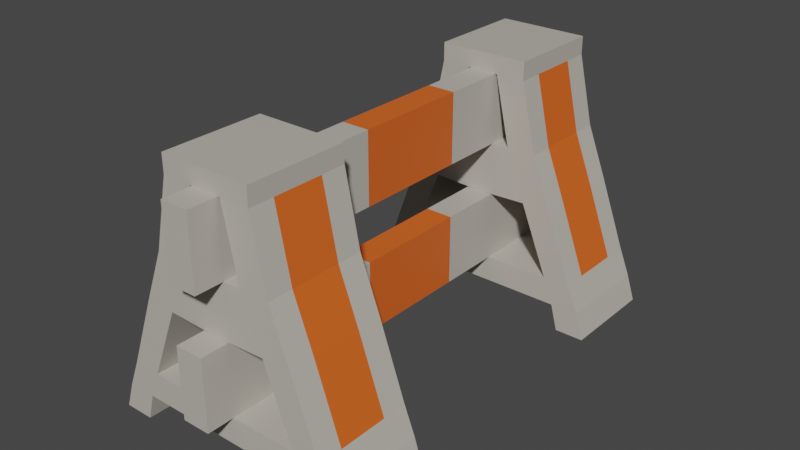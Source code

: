 # Source: Barricade.blend  (saved by Blender 2.80.75; exported with 4.5.12 LTS)
import bpy
from mathutils import Matrix  # noqa: F401  (used for matrix-valued properties, if any)

bpy.ops.wm.read_factory_settings(use_empty=True)
scene = bpy.context.scene
scene.name = 'Scene'

# ---- collections
col_collection = bpy.data.collections.new('Collection'); scene.collection.children.link(col_collection)

# ---- materials (node trees are filled in below, after node groups)
mat_barricade_white = bpy.data.materials.new('Barricade White')
mat_barricade_white.use_transparent_shadow = False
mat_barricade_orange = bpy.data.materials.new('Barricade Orange')
mat_barricade_orange.use_transparent_shadow = False

# ---- material node trees
mat_barricade_white.use_nodes = True; mat_barricade_white.node_tree.nodes.clear()
_N = mat_barricade_white.node_tree.nodes; _L = mat_barricade_white.node_tree.links
n0 = _N.new('ShaderNodeOutputMaterial'); n0.name = 'Material Output'; n0.location = (300, 300)
n1 = _N.new('ShaderNodeBsdfPrincipled'); n1.name = 'Principled BSDF'; n1.location = (10, 300)
n1.distribution = 'GGX'
n1.subsurface_method = 'BURLEY'
n1.inputs[0].default_value = (0.5173, 0.4829, 0.424, 1.0)
n1.inputs[3].default_value = 1.45
n1.inputs[27].default_value = (0.0, 0.0, 0.0, 1.0)
n1.inputs[28].default_value = 1.0
_L.new(n1.outputs[0], n0.inputs[0])
n0.is_active_output = True
mat_barricade_orange.use_nodes = True; mat_barricade_orange.node_tree.nodes.clear()
_N = mat_barricade_orange.node_tree.nodes; _L = mat_barricade_orange.node_tree.links
n0 = _N.new('ShaderNodeOutputMaterial'); n0.name = 'Material Output'; n0.location = (300, 300)
n1 = _N.new('ShaderNodeBsdfPrincipled'); n1.name = 'Principled BSDF'; n1.location = (10, 300)
n1.distribution = 'GGX'
n1.subsurface_method = 'BURLEY'
n1.inputs[0].default_value = (0.8, 0.1282, 0.01615, 1.0)
n1.inputs[3].default_value = 1.45
n1.inputs[27].default_value = (0.0, 0.0, 0.0, 1.0)
n1.inputs[28].default_value = 1.0
_L.new(n1.outputs[0], n0.inputs[0])
n0.is_active_output = True

# ---- world
world_world = bpy.data.worlds.new('World'); scene.world = world_world
world_world.use_nodes = True; world_world.node_tree.nodes.clear()
_N = world_world.node_tree.nodes; _L = world_world.node_tree.links
n0 = _N.new('ShaderNodeOutputWorld'); n0.name = 'World Output'; n0.location = (300, 300)
n1 = _N.new('ShaderNodeBackground'); n1.name = 'Background'; n1.location = (10, 300)
n1.inputs[0].default_value = (0.05088, 0.05088, 0.05088, 1.0)
_L.new(n1.outputs[0], n0.inputs[0])
n0.is_active_output = True
world_world.color = (0.05088, 0.05088, 0.05088)
world_world.use_sun_shadow = False
world_world.sun_shadow_jitter_overblur = 0.0

# ---- meshes
me_cube_001 = bpy.data.meshes.new('Cube.001')
me_cube_001.from_pydata([(-1.0, -1.0, -1.0), (-1.0, -1.0, 1.0), (-1.0, 1.0, -1.0), (-1.0, 1.0, 1.0), (1.0, -1.0, -1.0), (1.0, -1.0, 1.0), (1.0, 1.0, -1.0), (1.0, 1.0, 1.0), (-1.0, 0.0, -1.0), (-1.0, 0.0, 1.0), (1.0, 0.0, -1.0), (1.0, 0.0, 1.0), (-1.0, -0.5, -1.0), (1.0, -0.5, 1.0), (-1.0, -0.5, 1.0), (1.0, -0.5, -1.0), (-1.0, 0.5, 1.0), (1.0, 0.5, -1.0), (-1.0, 0.5, -1.0), (1.0, 0.5, 1.0)], [], [(18, 16, 3, 2), (2, 3, 7, 6), (15, 13, 5, 4), (4, 5, 1, 0), (12, 15, 4, 0), (13, 14, 1, 5), (19, 16, 9, 11), (18, 17, 10, 8), (17, 19, 11, 10), (12, 14, 9, 8), (0, 1, 14, 12), (11, 9, 14, 13), (8, 10, 15, 12), (10, 11, 13, 15), (6, 7, 19, 17), (2, 6, 17, 18), (7, 3, 16, 19), (8, 9, 16, 18)])
me_cube_001.polygons.foreach_set('material_index', [0, 0, 1, 0, 0, 1, 0, 0, 0, 0, 1, 0, 0, 0, 0, 0, 0, 0])
_uv = me_cube_001.uv_layers.new(name='UVMap')
_uv.uv.foreach_set('vector', [0.375, 0.1875, 0.625, 0.1875, 0.625, 0.25, 0.375, 0.25, 0.375, 0.25, 0.625, 0.25, 0.625, 0.5, 0.375, 0.5, 0.375, 0.6875, 0.625, 0.6875, 0.625, 0.75, 0.375, 0.75, 0.375, 0.75, 0.625, 0.75, 0.625, 1.0, 0.375, 1.0, 0.125, 0.6875, 0.375, 0.6875, 0.375, 0.75, 0.125, 0.75, 0.625, 0.6875, 0.875, 0.6875, 0.875, 0.75, 0.625, 0.75, 0.625, 0.5625, 0.875, 0.5625, 0.875, 0.625, 0.625, 0.625, 0.125, 0.5625, 0.375, 0.5625, 0.375, 0.625, 0.125, 0.625, 0.375, 0.5625, 0.625, 0.5625, 0.625, 0.625, 0.375, 0.625, 0.375, 0.0625, 0.625, 0.0625, 0.625, 0.125, 0.375, 0.125, 0.375, 0.0, 0.625, 0.0, 0.625, 0.0625, 0.375, 0.0625, 0.625, 0.625, 0.875, 0.625, 0.875, 0.6875, 0.625, 0.6875, 0.125, 0.625, 0.375, 0.625, 0.375, 0.6875, 0.125, 0.6875, 0.375, 0.625, 0.625, 0.625, 0.625, 0.6875, 0.375, 0.6875, 0.375, 0.5, 0.625, 0.5, 0.625, 0.5625, 0.375, 0.5625, 0.125, 0.5, 0.375, 0.5, 0.375, 0.5625, 0.125, 0.5625, 0.625, 0.5, 0.875, 0.5, 0.875, 0.5625, 0.625, 0.5625, 0.375, 0.125, 0.625, 0.125, 0.625, 0.1875, 0.375, 0.1875])
me_cube_001.materials.append(mat_barricade_white)
me_cube_001.materials.append(mat_barricade_orange)
me_cube_001.use_remesh_preserve_volume = False
me_cube_001.use_remesh_preserve_attributes = False
me_cube_001.use_mirror_vertex_groups = False
me_cube_001.update()
me_cube_002 = bpy.data.meshes.new('Cube.002')
me_cube_002.from_pydata([(-1.0, -1.0, -1.0), (-1.0, -1.0, 1.0), (-1.0, 1.0, -1.0), (-1.0, 1.0, 1.0), (1.0, -1.0, -1.0), (1.0, -1.0, 1.0), (1.0, 1.0, -1.0), (1.0, 1.0, 1.0), (-1.0, 0.0, -1.0), (-1.0, 0.0, 1.0), (1.0, 0.0, -1.0), (1.0, 0.0, 1.0), (-1.0, -0.5, -1.0), (1.0, -0.5, 1.0), (-1.0, -0.5, 1.0), (1.0, -0.5, -1.0)], [], [(8, 9, 3, 2), (2, 3, 7, 6), (15, 13, 5, 4), (4, 5, 1, 0), (12, 15, 4, 0), (13, 14, 1, 5), (7, 3, 9, 11), (2, 6, 10, 8), (6, 7, 11, 10), (12, 14, 9, 8), (0, 1, 14, 12), (11, 9, 14, 13), (8, 10, 15, 12), (10, 11, 13, 15)])
me_cube_002.polygons.foreach_set('material_index', [0, 0, 1, 1, 0, 1, 0, 0, 0, 0, 1, 0, 0, 0])
_uv = me_cube_002.uv_layers.new(name='UVMap')
_uv.uv.foreach_set('vector', [0.375, 0.125, 0.625, 0.125, 0.625, 0.25, 0.375, 0.25, 0.375, 0.25, 0.625, 0.25, 0.625, 0.5, 0.375, 0.5, 0.375, 0.6875, 0.625, 0.6875, 0.625, 0.75, 0.375, 0.75, 0.375, 0.75, 0.625, 0.75, 0.625, 1.0, 0.375, 1.0, 0.125, 0.6875, 0.375, 0.6875, 0.375, 0.75, 0.125, 0.75, 0.625, 0.6875, 0.875, 0.6875, 0.875, 0.75, 0.625, 0.75, 0.625, 0.5, 0.875, 0.5, 0.875, 0.625, 0.625, 0.625, 0.125, 0.5, 0.375, 0.5, 0.375, 0.625, 0.125, 0.625, 0.375, 0.5, 0.625, 0.5, 0.625, 0.625, 0.375, 0.625, 0.375, 0.0625, 0.625, 0.0625, 0.625, 0.125, 0.375, 0.125, 0.375, 0.0, 0.625, 0.0, 0.625, 0.0625, 0.375, 0.0625, 0.625, 0.625, 0.875, 0.625, 0.875, 0.6875, 0.625, 0.6875, 0.125, 0.625, 0.375, 0.625, 0.375, 0.6875, 0.125, 0.6875, 0.375, 0.625, 0.625, 0.625, 0.625, 0.6875, 0.375, 0.6875])
me_cube_002.materials.append(mat_barricade_white)
me_cube_002.materials.append(mat_barricade_orange)
me_cube_002.use_remesh_preserve_volume = False
me_cube_002.use_remesh_preserve_attributes = False
me_cube_002.use_mirror_vertex_groups = False
me_cube_002.update()
me_cube_003 = bpy.data.meshes.new('Cube.003')
me_cube_003.from_pydata([(1.941, 2.461, 0.000164), (0.3228, 2.405, 4.933), (1.941, 4.461, 0.000164), (0.3228, 4.405, 4.933), (2.526, 2.461, 0.000164), (0.908, 2.405, 4.933), (2.526, 4.461, 0.000164), (0.908, 4.405, 4.933), (1.028, 2.433, 2.497), (1.028, 4.433, 2.497), (1.613, 4.433, 2.504), (1.613, 2.433, 2.504), (0.6293, 2.424, 3.535), (0.6293, 4.424, 3.535), (1.214, 4.424, 3.535), (1.214, 2.424, 3.535), (0.0, 4.424, 3.535), (0.0, 4.433, 2.457), (0.0, 2.433, 2.457), (0.0, 2.424, 3.535), (1.599, 4.451, 1.058), (2.136, 4.451, 1.074), (2.136, 2.451, 1.074), (1.599, 2.451, 1.058), (1.801, 4.456, 0.5292), (2.355, 4.456, 0.5292), (2.355, 2.456, 0.5292), (1.801, 2.456, 0.5292), (5.96e-08, 2.456, 0.5292), (-5.96e-08, 2.451, 1.058), (-5.96e-08, 4.451, 1.058), (5.96e-08, 4.456, 0.5292), (0.3228, 2.405, 4.95), (0.3228, 4.405, 4.95), (0.908, 4.405, 4.95), (0.908, 2.405, 4.95), (0.0, 2.405, 4.933), (0.0, 4.405, 4.933), (0.0, 2.405, 4.95), (0.0, 4.405, 4.95), (0.3228, 2.405, 5.298), (0.3228, 4.405, 5.298), (0.908, 4.405, 5.298), (0.908, 2.405, 5.298), (0.0, 2.405, 5.298), (0.0, 4.405, 5.298), (1.941, 3.461, 0.000164), (0.3228, 3.405, 4.933), (2.526, 3.461, 0.000164), (0.908, 3.405, 4.933), (1.613, 3.433, 2.504), (1.028, 3.433, 2.497), (1.214, 3.424, 3.535), (0.6293, 3.424, 3.535), (0.0, 3.433, 2.457), (0.0, 3.424, 3.535), (1.599, 3.451, 1.058), (2.136, 3.451, 1.074), (2.355, 3.456, 0.5292), (1.801, 3.456, 0.5292), (-5.96e-08, 3.451, 1.058), (5.96e-08, 3.456, 0.5292), (0.908, 3.405, 4.95), (0.0, 3.405, 4.933), (0.0, 3.405, 4.95), (0.3228, 3.405, 5.298), (0.908, 3.405, 5.298), (0.0, 3.405, 5.298), (1.941, 2.961, 0.000164), (0.908, 2.905, 4.933), (1.613, 2.933, 2.504), (1.214, 2.924, 3.535), (2.136, 2.951, 1.074), (2.355, 2.956, 0.5292), (0.908, 2.905, 4.95), (0.908, 2.905, 5.298), (0.3228, 2.905, 4.933), (2.526, 2.961, 0.000164), (1.028, 2.933, 2.497), (0.6293, 2.924, 3.535), (0.0, 2.933, 2.457), (0.0, 2.924, 3.535), (1.599, 2.951, 1.058), (1.801, 2.956, 0.5292), (-5.96e-08, 2.951, 1.058), (5.96e-08, 2.956, 0.5292), (0.0, 2.905, 4.933), (0.0, 2.905, 4.95), (0.3228, 2.905, 5.298), (0.0, 2.905, 5.298), (0.3228, 3.905, 4.933), (2.526, 3.961, 0.000164), (1.028, 3.933, 2.497), (0.6293, 3.924, 3.535), (0.0, 3.933, 2.457), (0.0, 3.924, 3.535), (1.599, 3.951, 1.058), (1.801, 3.956, 0.5292), (-5.96e-08, 3.951, 1.058), (5.96e-08, 3.956, 0.5292), (0.0, 3.905, 4.933), (0.0, 3.905, 4.95), (0.3228, 3.905, 5.298), (0.0, 3.905, 5.298), (1.941, 3.961, 0.000164), (0.908, 3.905, 4.933), (1.613, 3.933, 2.504), (1.214, 3.924, 3.535), (2.136, 3.951, 1.074), (2.355, 3.956, 0.5292), (0.908, 3.905, 4.95), (0.908, 3.905, 5.298)], [], [(93, 90, 3, 13), (13, 3, 7, 14), (71, 69, 5, 15), (15, 5, 1, 12), (68, 77, 4, 0), (76, 1, 36, 86), (22, 11, 8, 23), (72, 70, 11, 22), (20, 9, 10, 21), (96, 92, 9, 20), (11, 15, 12, 8), (70, 71, 15, 11), (9, 13, 14, 10), (13, 9, 17, 16), (94, 95, 16, 17), (8, 12, 19, 18), (93, 13, 16, 95), (78, 8, 18, 80), (20, 24, 31, 30), (24, 20, 21, 25), (73, 72, 22, 26), (26, 22, 23, 27), (4, 26, 27, 0), (77, 73, 26, 4), (2, 24, 25, 6), (104, 97, 24, 2), (99, 98, 30, 31), (96, 20, 30, 98), (83, 27, 28, 85), (27, 23, 29, 28), (110, 34, 42, 111), (1, 5, 35, 32), (7, 3, 33, 34), (105, 7, 34, 110), (86, 36, 38, 87), (1, 32, 38, 36), (33, 39, 45, 41), (33, 3, 37, 39), (75, 88, 40, 43), (102, 41, 45, 103), (87, 38, 44, 89), (38, 32, 40, 44), (32, 35, 43, 40), (34, 33, 41, 42), (101, 64, 67, 103), (88, 65, 67, 89), (111, 102, 65, 66), (100, 63, 64, 101), (69, 49, 62, 74), (74, 62, 66, 75), (97, 59, 61, 99), (82, 56, 60, 84), (85, 84, 60, 61), (68, 83, 59, 46), (91, 109, 58, 48), (109, 108, 57, 58), (92, 51, 54, 94), (79, 53, 55, 81), (80, 81, 55, 54), (106, 107, 52, 50), (82, 78, 51, 56), (108, 106, 50, 57), (90, 47, 63, 100), (104, 91, 48, 46), (107, 105, 49, 52), (79, 76, 47, 53), (12, 1, 76, 79), (23, 8, 78, 82), (18, 19, 81, 80), (12, 79, 81, 19), (0, 27, 83, 68), (28, 29, 84, 85), (23, 82, 84, 29), (35, 74, 75, 43), (5, 69, 74, 35), (40, 88, 89, 44), (64, 87, 89, 67), (66, 65, 88, 75), (63, 86, 87, 64), (59, 83, 85, 61), (48, 58, 73, 77), (58, 57, 72, 73), (51, 78, 80, 54), (50, 52, 71, 70), (57, 50, 70, 72), (47, 76, 86, 63), (46, 48, 77, 68), (52, 49, 69, 71), (14, 7, 105, 107), (2, 6, 91, 104), (3, 90, 100, 37), (21, 10, 106, 108), (10, 14, 107, 106), (9, 92, 94, 17), (25, 21, 108, 109), (6, 25, 109, 91), (24, 97, 99, 31), (37, 100, 101, 39), (42, 41, 102, 111), (39, 101, 103, 45), (65, 102, 103, 67), (49, 105, 110, 62), (62, 110, 111, 66), (56, 96, 98, 60), (61, 60, 98, 99), (46, 59, 97, 104), (53, 93, 95, 55), (54, 55, 95, 94), (56, 51, 92, 96), (53, 47, 90, 93)])
me_cube_003.polygons.foreach_set('material_index', [0, 0, 0, 0, 0, 0, 0, 0, 0, 0, 0, 0, 0, 0, 0, 0, 0, 0, 0, 0, 0, 0, 0, 0, 0, 0, 0, 0, 0, 0, 0, 0, 0, 0, 0, 0, 0, 0, 0, 0, 0, 0, 0, 0, 0, 0, 0, 0, 0, 0, 0, 0, 0, 0, 0, 0, 0, 0, 0, 1, 0, 1, 0, 0, 1, 0, 0, 0, 0, 0, 0, 0, 0, 0, 0, 0, 0, 0, 0, 0, 0, 0, 0, 1, 1, 0, 0, 1, 0, 0, 0, 0, 0, 0, 0, 0, 0, 0, 0, 0, 0, 0, 0, 0, 0, 0, 0, 0, 0, 0])
_uv = me_cube_003.uv_layers.new(name='UVMap')
_uv.uv.foreach_set('vector', [0.5411, 0.1875, 0.625, 0.1875, 0.625, 0.25, 0.5411, 0.25, 0.5411, 0.25, 0.625, 0.25, 0.625, 0.5, 0.5411, 0.5, 0.5411, 0.6875, 0.625, 0.6875, 0.625, 0.75, 0.5411, 0.75, 0.5411, 0.75, 0.625, 0.75, 0.625, 1.0, 0.5411, 1.0, 0.125, 0.6875, 0.375, 0.6875, 0.375, 0.75, 0.125, 0.75, 0.625, 0.0625, 0.625, 0.0, 0.625, 0.0, 0.625, 0.0625, 0.4183, 0.75, 0.5, 0.75, 0.5, 1.0, 0.4183, 1.0, 0.4183, 0.6875, 0.5, 0.6875, 0.5, 0.75, 0.4183, 0.75, 0.4183, 0.25, 0.5, 0.25, 0.5, 0.5, 0.4183, 0.5, 0.4183, 0.1875, 0.5, 0.1875, 0.5, 0.25, 0.4183, 0.25, 0.5, 0.75, 0.5411, 0.75, 0.5411, 1.0, 0.5, 1.0, 0.5, 0.6875, 0.5411, 0.6875, 0.5411, 0.75, 0.5, 0.75, 0.5, 0.25, 0.5411, 0.25, 0.5411, 0.5, 0.5, 0.5, 0.5411, 0.25, 0.5, 0.25, 0.5, 0.25, 0.5411, 0.25, 0.5, 0.1875, 0.5411, 0.1875, 0.5411, 0.25, 0.5, 0.25, 0.5, 1.0, 0.5411, 1.0, 0.5411, 1.0, 0.5, 1.0, 0.5411, 0.1875, 0.5411, 0.25, 0.5411, 0.25, 0.5411, 0.1875, 0.5, 0.0625, 0.5, 0.0, 0.5, 0.0, 0.5, 0.0625, 0.4183, 0.25, 0.3966, 0.25, 0.3966, 0.25, 0.4183, 0.25, 0.3966, 0.25, 0.4183, 0.25, 0.4183, 0.5, 0.3966, 0.5, 0.3966, 0.6875, 0.4183, 0.6875, 0.4183, 0.75, 0.3966, 0.75, 0.3966, 0.75, 0.4183, 0.75, 0.4183, 1.0, 0.3966, 1.0, 0.375, 0.75, 0.3966, 0.75, 0.3966, 1.0, 0.375, 1.0, 0.375, 0.6875, 0.3966, 0.6875, 0.3966, 0.75, 0.375, 0.75, 0.375, 0.25, 0.3966, 0.25, 0.3966, 0.5, 0.375, 0.5, 0.375, 0.1875, 0.3966, 0.1875, 0.3966, 0.25, 0.375, 0.25, 0.3966, 0.1875, 0.4183, 0.1875, 0.4183, 0.25, 0.3966, 0.25, 0.4183, 0.1875, 0.4183, 0.25, 0.4183, 0.25, 0.4183, 0.1875, 0.3966, 0.0625, 0.3966, 0.0, 0.3966, 0.0, 0.3966, 0.0625, 0.3966, 1.0, 0.4183, 1.0, 0.4183, 1.0, 0.3966, 1.0, 0.625, 0.5625, 0.625, 0.5, 0.625, 0.5, 0.625, 0.5625, 0.625, 1.0, 0.625, 0.75, 0.625, 0.75, 0.625, 1.0, 0.625, 0.5, 0.625, 0.25, 0.625, 0.25, 0.625, 0.5, 0.625, 0.5625, 0.625, 0.5, 0.625, 0.5, 0.625, 0.5625, 0.625, 0.0625, 0.625, 0.0, 0.625, 0.0, 0.625, 0.0625, 0.625, 1.0, 0.625, 1.0, 0.625, 1.0, 0.625, 1.0, 0.625, 0.25, 0.625, 0.25, 0.625, 0.25, 0.625, 0.25, 0.625, 0.25, 0.625, 0.25, 0.625, 0.25, 0.625, 0.25, 0.625, 0.6875, 0.875, 0.6875, 0.875, 0.75, 0.625, 0.75, 0.875, 0.5625, 0.875, 0.5, 0.875, 0.5, 0.875, 0.5625, 0.625, 0.0625, 0.625, 0.0, 0.625, 0.0, 0.625, 0.0625, 0.625, 1.0, 0.625, 1.0, 0.625, 1.0, 0.625, 1.0, 0.625, 1.0, 0.625, 0.75, 0.625, 0.75, 0.625, 1.0, 0.625, 0.5, 0.625, 0.25, 0.625, 0.25, 0.625, 0.5, 0.625, 0.1875, 0.625, 0.125, 0.625, 0.125, 0.625, 0.1875, 0.875, 0.6875, 0.875, 0.625, 0.875, 0.625, 0.875, 0.6875, 0.625, 0.5625, 0.875, 0.5625, 0.875, 0.625, 0.625, 0.625, 0.625, 0.1875, 0.625, 0.125, 0.625, 0.125, 0.625, 0.1875, 0.625, 0.6875, 0.625, 0.625, 0.625, 0.625, 0.625, 0.6875, 0.625, 0.6875, 0.625, 0.625, 0.625, 0.625, 0.625, 0.6875, 0.3966, 0.1875, 0.3966, 0.125, 0.3966, 0.125, 0.3966, 0.1875, 0.4183, 0.0625, 0.4183, 0.125, 0.4183, 0.125, 0.4183, 0.0625, 0.3966, 0.0625, 0.4183, 0.0625, 0.4183, 0.125, 0.3966, 0.125, 0.375, 0.0625, 0.3966, 0.0625, 0.3966, 0.125, 0.375, 0.125, 0.375, 0.5625, 0.3966, 0.5625, 0.3966, 0.625, 0.375, 0.625, 0.3966, 0.5625, 0.4183, 0.5625, 0.4183, 0.625, 0.3966, 0.625, 0.5, 0.1875, 0.5, 0.125, 0.5, 0.125, 0.5, 0.1875, 0.5411, 0.0625, 0.5411, 0.125, 0.5411, 0.125, 0.5411, 0.0625, 0.5, 0.0625, 0.5411, 0.0625, 0.5411, 0.125, 0.5, 0.125, 0.5, 0.5625, 0.5411, 0.5625, 0.5411, 0.625, 0.5, 0.625, 0.4183, 0.0625, 0.5, 0.0625, 0.5, 0.125, 0.4183, 0.125, 0.4183, 0.5625, 0.5, 0.5625, 0.5, 0.625, 0.4183, 0.625, 0.625, 0.1875, 0.625, 0.125, 0.625, 0.125, 0.625, 0.1875, 0.125, 0.5625, 0.375, 0.5625, 0.375, 0.625, 0.125, 0.625, 0.5411, 0.5625, 0.625, 0.5625, 0.625, 0.625, 0.5411, 0.625, 0.5411, 0.0625, 0.625, 0.0625, 0.625, 0.125, 0.5411, 0.125, 0.5411, 0.0, 0.625, 0.0, 0.625, 0.0625, 0.5411, 0.0625, 0.4183, 0.0, 0.5, 0.0, 0.5, 0.0625, 0.4183, 0.0625, 0.5, 0.0, 0.5411, 0.0, 0.5411, 0.0625, 0.5, 0.0625, 0.5411, 0.0, 0.5411, 0.0625, 0.5411, 0.0625, 0.5411, 0.0, 0.375, 0.0, 0.3966, 0.0, 0.3966, 0.0625, 0.375, 0.0625, 0.3966, 0.0, 0.4183, 0.0, 0.4183, 0.0625, 0.3966, 0.0625, 0.4183, 0.0, 0.4183, 0.0625, 0.4183, 0.0625, 0.4183, 0.0, 0.625, 0.75, 0.625, 0.6875, 0.625, 0.6875, 0.625, 0.75, 0.625, 0.75, 0.625, 0.6875, 0.625, 0.6875, 0.625, 0.75, 0.875, 0.75, 0.875, 0.6875, 0.875, 0.6875, 0.875, 0.75, 0.625, 0.125, 0.625, 0.0625, 0.625, 0.0625, 0.625, 0.125, 0.625, 0.625, 0.875, 0.625, 0.875, 0.6875, 0.625, 0.6875, 0.625, 0.125, 0.625, 0.0625, 0.625, 0.0625, 0.625, 0.125, 0.3966, 0.125, 0.3966, 0.0625, 0.3966, 0.0625, 0.3966, 0.125, 0.375, 0.625, 0.3966, 0.625, 0.3966, 0.6875, 0.375, 0.6875, 0.3966, 0.625, 0.4183, 0.625, 0.4183, 0.6875, 0.3966, 0.6875, 0.5, 0.125, 0.5, 0.0625, 0.5, 0.0625, 0.5, 0.125, 0.5, 0.625, 0.5411, 0.625, 0.5411, 0.6875, 0.5, 0.6875, 0.4183, 0.625, 0.5, 0.625, 0.5, 0.6875, 0.4183, 0.6875, 0.625, 0.125, 0.625, 0.0625, 0.625, 0.0625, 0.625, 0.125, 0.125, 0.625, 0.375, 0.625, 0.375, 0.6875, 0.125, 0.6875, 0.5411, 0.625, 0.625, 0.625, 0.625, 0.6875, 0.5411, 0.6875, 0.5411, 0.5, 0.625, 0.5, 0.625, 0.5625, 0.5411, 0.5625, 0.125, 0.5, 0.375, 0.5, 0.375, 0.5625, 0.125, 0.5625, 0.625, 0.25, 0.625, 0.1875, 0.625, 0.1875, 0.625, 0.25, 0.4183, 0.5, 0.5, 0.5, 0.5, 0.5625, 0.4183, 0.5625, 0.5, 0.5, 0.5411, 0.5, 0.5411, 0.5625, 0.5, 0.5625, 0.5, 0.25, 0.5, 0.1875, 0.5, 0.1875, 0.5, 0.25, 0.3966, 0.5, 0.4183, 0.5, 0.4183, 0.5625, 0.3966, 0.5625, 0.375, 0.5, 0.3966, 0.5, 0.3966, 0.5625, 0.375, 0.5625, 0.3966, 0.25, 0.3966, 0.1875, 0.3966, 0.1875, 0.3966, 0.25, 0.625, 0.25, 0.625, 0.1875, 0.625, 0.1875, 0.625, 0.25, 0.625, 0.5, 0.875, 0.5, 0.875, 0.5625, 0.625, 0.5625, 0.625, 0.25, 0.625, 0.1875, 0.625, 0.1875, 0.625, 0.25, 0.875, 0.625, 0.875, 0.5625, 0.875, 0.5625, 0.875, 0.625, 0.625, 0.625, 0.625, 0.5625, 0.625, 0.5625, 0.625, 0.625, 0.625, 0.625, 0.625, 0.5625, 0.625, 0.5625, 0.625, 0.625, 0.4183, 0.125, 0.4183, 0.1875, 0.4183, 0.1875, 0.4183, 0.125, 0.3966, 0.125, 0.4183, 0.125, 0.4183, 0.1875, 0.3966, 0.1875, 0.375, 0.125, 0.3966, 0.125, 0.3966, 0.1875, 0.375, 0.1875, 0.5411, 0.125, 0.5411, 0.1875, 0.5411, 0.1875, 0.5411, 0.125, 0.5, 0.125, 0.5411, 0.125, 0.5411, 0.1875, 0.5, 0.1875, 0.4183, 0.125, 0.5, 0.125, 0.5, 0.1875, 0.4183, 0.1875, 0.5411, 0.125, 0.625, 0.125, 0.625, 0.1875, 0.5411, 0.1875])
me_cube_003.materials.append(mat_barricade_white)
me_cube_003.materials.append(mat_barricade_orange)
me_cube_003.use_remesh_preserve_volume = False
me_cube_003.use_remesh_preserve_attributes = False
me_cube_003.use_mirror_vertex_groups = False
me_cube_003.update()

# ---- objects
ob_barrier1 = bpy.data.objects.new('Barrier1', me_cube_001)
ob_mirror = bpy.data.objects.new('Mirror', None)
ob_barrier2 = bpy.data.objects.new('Barrier2', me_cube_002)
ob_cube = bpy.data.objects.new('Cube', me_cube_003)

# ---- transforms, parenting, visibility, modifiers, constraints
ob_barrier1.location = (0.0, 0.9491, 1.656)
ob_barrier1.scale = (-0.1083, 1.0, 0.2735)
ob_barrier1.lineart.crease_threshold = 0.0
_m = ob_barrier1.modifiers.new('Mirror', 'MIRROR')
_m.use_axis = (False, True, False)
_m.use_bisect_axis = (False, True, False)
_m.mirror_object = ob_mirror
ob_mirror.location = (0.0, 0.0, 0.0)
ob_mirror.lineart.crease_threshold = 0.0
ob_barrier2.location = (0.0, 0.9491, 0.6874)
ob_barrier2.scale = (-0.1083, 1.0, 0.2735)
ob_barrier2.lineart.crease_threshold = 0.0
_m = ob_barrier2.modifiers.new('Mirror', 'MIRROR')
_m.use_axis = (False, True, False)
_m.use_bisect_axis = (False, True, False)
_m.mirror_object = ob_mirror
ob_cube.location = (2.98e-08, 0.0, 0.0)
ob_cube.scale = (0.3911, 0.3911, 0.3911)
ob_cube.lineart.crease_threshold = 0.0
_m = ob_cube.modifiers.new('Mirror', 'MIRROR')
_m.use_axis = (True, True, False)
_m.use_bisect_axis = (True, True, False)
_m.mirror_object = ob_mirror

# ---- collection membership
col_collection.objects.link(ob_barrier1)
col_collection.objects.link(ob_mirror)
col_collection.objects.link(ob_barrier2)
col_collection.objects.link(ob_cube)

# ---- scene / render settings (as saved in the file)
scene.frame_start = 1; scene.frame_end = 250; scene.frame_set(1)
scene.render.engine = 'BLENDER_EEVEE_NEXT'
scene.cycles.use_denoising = False
scene.cycles.samples = 128
scene.cycles.sampling_pattern = 'TABULATED_SOBOL'
scene.cycles.use_adaptive_sampling = False
scene.cycles.use_light_tree = False
scene.view_settings.view_transform = 'Filmic'
bpy.context.view_layer.update()

# ---- added for rendering (the .blend has no active camera and no usable light): camera, sun
cam_auto = bpy.data.cameras.new('AutoCamera')
cam_auto.lens = 50.0
cam_auto.sensor_width = 36.0
cam_auto.clip_end = 1000.0
ob_auto_camera = bpy.data.objects.new('AutoCamera', cam_auto)
scene.collection.objects.link(ob_auto_camera)
ob_auto_camera.location = (4.47526, -5.37031, 4.61645)
ob_auto_camera.rotation_euler = (1.09748, -7.21219e-08, 0.694738)
scene.camera = ob_auto_camera
light_auto_sun = bpy.data.lights.new('AutoSun', 'SUN')
light_auto_sun.energy = 3.0
light_auto_sun.angle = 0.0523599
ob_auto_sun = bpy.data.objects.new('AutoSun', light_auto_sun)
scene.collection.objects.link(ob_auto_sun)
ob_auto_sun.rotation_euler = (0.872665, 0.174533, 0.523599)
bpy.context.view_layer.update()
